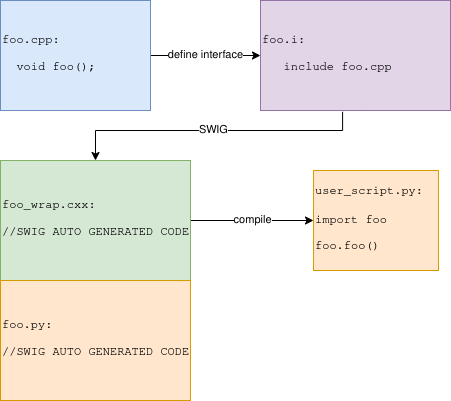

The diagram above was exported from draw.io. Its source (the exported page's mxGraphModel, read from the mxfile embedded in the PNG):
<mxGraphModel dx="1606" dy="825" grid="1" gridSize="10" guides="1" tooltips="1" connect="1" arrows="1" fold="1" page="1" pageScale="1" pageWidth="850" pageHeight="1100" math="0" shadow="0">
  <root>
    <mxCell id="0" />
    <mxCell id="1" parent="0" />
    <mxCell id="774Oen8PVxYSle6KAeRd-7" value="define interface" style="edgeStyle=orthogonalEdgeStyle;rounded=0;orthogonalLoop=1;jettySize=auto;html=1;entryX=0;entryY=0.5;entryDx=0;entryDy=0;" parent="1" source="774Oen8PVxYSle6KAeRd-2" target="774Oen8PVxYSle6KAeRd-4" edge="1">
      <mxGeometry relative="1" as="geometry" />
    </mxCell>
    <mxCell id="774Oen8PVxYSle6KAeRd-2" value="&lt;pre&gt;foo.cpp:&lt;/pre&gt;&lt;pre&gt;  void foo();&lt;/pre&gt;" style="rounded=0;whiteSpace=wrap;html=1;align=left;fillColor=#dae8fc;strokeColor=#6c8ebf;" parent="1" vertex="1">
      <mxGeometry x="50" y="450" width="150" height="110" as="geometry" />
    </mxCell>
    <mxCell id="774Oen8PVxYSle6KAeRd-3" value="SWIG" style="edgeStyle=orthogonalEdgeStyle;rounded=0;orthogonalLoop=1;jettySize=auto;html=1;exitX=0.432;exitY=1.012;exitDx=0;exitDy=0;exitPerimeter=0;entryX=0.5;entryY=0;entryDx=0;entryDy=0;" parent="1" source="774Oen8PVxYSle6KAeRd-4" target="774Oen8PVxYSle6KAeRd-5" edge="1">
      <mxGeometry relative="1" as="geometry">
        <mxPoint x="354.97" y="580" as="sourcePoint" />
        <mxPoint x="179.99857142857147" y="685" as="targetPoint" />
        <Array as="points">
          <mxPoint x="392" y="580" />
          <mxPoint x="145" y="580" />
        </Array>
      </mxGeometry>
    </mxCell>
    <mxCell id="774Oen8PVxYSle6KAeRd-4" value="&lt;pre&gt;&lt;span style=&quot;background-color: transparent; color: light-dark(rgb(0, 0, 0), rgb(255, 255, 255));&quot;&gt;foo.i: &lt;/span&gt;&lt;/pre&gt;&lt;pre&gt;&lt;span style=&quot;background-color: transparent; color: light-dark(rgb(0, 0, 0), rgb(255, 255, 255));&quot;&gt;   include foo.cpp&lt;/span&gt;&lt;/pre&gt;&lt;pre&gt;&lt;font face=&quot;Helvetica&quot;&gt;&lt;span style=&quot;white-space: normal;&quot;&gt; &lt;/span&gt;&lt;/font&gt;&lt;/pre&gt;" style="whiteSpace=wrap;html=1;align=left;rounded=0;fillColor=#e1d5e7;strokeColor=#9673a6;" parent="1" vertex="1">
      <mxGeometry x="310" y="450" width="190" height="110" as="geometry" />
    </mxCell>
    <mxCell id="774Oen8PVxYSle6KAeRd-12" value="compile" style="edgeStyle=orthogonalEdgeStyle;rounded=0;orthogonalLoop=1;jettySize=auto;html=1;" parent="1" source="774Oen8PVxYSle6KAeRd-5" target="774Oen8PVxYSle6KAeRd-11" edge="1">
      <mxGeometry relative="1" as="geometry" />
    </mxCell>
    <mxCell id="774Oen8PVxYSle6KAeRd-5" value="&lt;pre&gt;foo_wrap.cxx:&lt;/pre&gt;&lt;pre&gt;//SWIG AUTO GENERATED CODE&lt;/pre&gt;" style="whiteSpace=wrap;html=1;align=left;rounded=0;fillColor=#d5e8d4;strokeColor=#82b366;" parent="1" vertex="1">
      <mxGeometry x="50" y="610" width="190" height="120" as="geometry" />
    </mxCell>
    <mxCell id="774Oen8PVxYSle6KAeRd-8" value="&lt;pre&gt;foo.py:&lt;/pre&gt;&lt;pre&gt;//SWIG AUTO GENERATED CODE&lt;/pre&gt;" style="whiteSpace=wrap;html=1;align=left;rounded=0;fillColor=#ffe6cc;strokeColor=#d79b00;" parent="1" vertex="1">
      <mxGeometry x="50" y="730" width="190" height="120" as="geometry" />
    </mxCell>
    <mxCell id="774Oen8PVxYSle6KAeRd-11" value="&lt;pre&gt;user_script.py:&lt;br/&gt;&lt;br&gt;import foo&lt;/pre&gt;&lt;div&gt;&lt;pre&gt;foo.foo()&lt;/pre&gt;&lt;/div&gt;" style="whiteSpace=wrap;html=1;align=left;fillColor=#ffe6cc;strokeColor=#d79b00;rounded=0;" parent="1" vertex="1">
      <mxGeometry x="363" y="620" width="125" height="100" as="geometry" />
    </mxCell>
  </root>
</mxGraphModel>